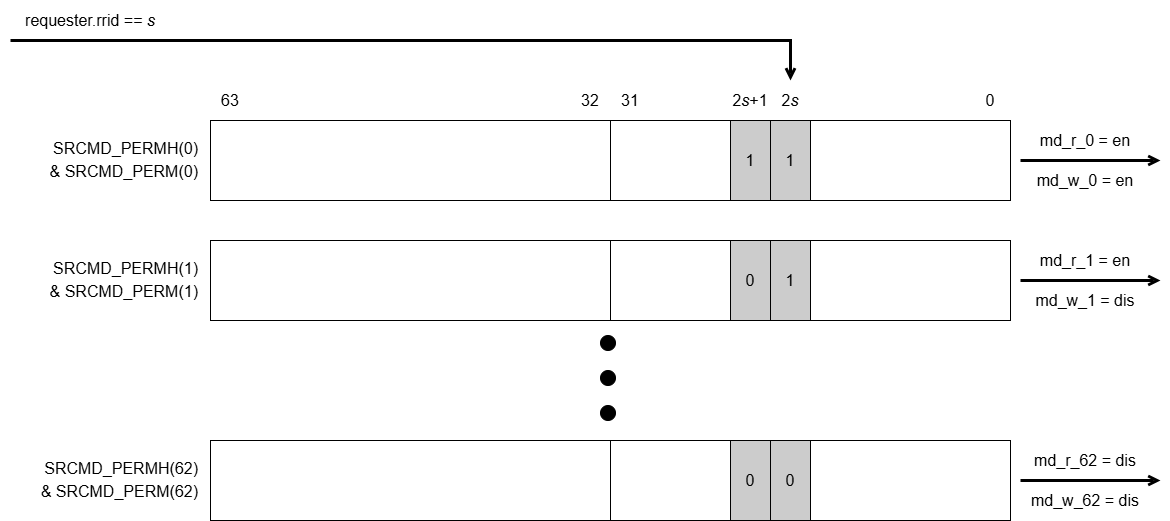

The diagram above was exported from draw.io. Its source (the exported page's mxGraphModel, read from the mxfile embedded in the PNG):
<mxGraphModel dx="2241" dy="743" grid="1" gridSize="10" guides="1" tooltips="1" connect="1" arrows="1" fold="1" page="1" pageScale="1" pageWidth="827" pageHeight="1169" math="0" shadow="0">
  <root>
    <mxCell id="0" />
    <mxCell id="1" parent="0" />
    <mxCell id="cQjN_LHTaoRHlblfdWfA-13" parent="1" style="rounded=0;whiteSpace=wrap;html=1;strokeColor=none;fillColor=none;" value="&lt;span style=&quot;font-size: 16px;&quot;&gt;md_r_0 = en&lt;/span&gt;" vertex="1">
      <mxGeometry height="40" width="130" x="810" y="200" as="geometry" />
    </mxCell>
    <mxCell id="cQjN_LHTaoRHlblfdWfA-14" parent="1" style="rounded=0;whiteSpace=wrap;html=1;strokeColor=none;fillColor=none;" value="&lt;span style=&quot;font-size: 16px;&quot;&gt;md_w_0 = en&lt;/span&gt;" vertex="1">
      <mxGeometry height="40" width="130" x="810" y="240" as="geometry" />
    </mxCell>
    <mxCell id="cQjN_LHTaoRHlblfdWfA-40" parent="1" style="rounded=0;whiteSpace=wrap;html=1;strokeColor=none;fillColor=none;" value="&lt;span style=&quot;font-size: 16px;&quot;&gt;md_r_1 = en&lt;/span&gt;" vertex="1">
      <mxGeometry height="40" width="130" x="810" y="320" as="geometry" />
    </mxCell>
    <mxCell id="cQjN_LHTaoRHlblfdWfA-41" parent="1" style="rounded=0;whiteSpace=wrap;html=1;strokeColor=none;fillColor=none;" value="&lt;span style=&quot;font-size: 16px;&quot;&gt;md_w_1 = dis&lt;/span&gt;" vertex="1">
      <mxGeometry height="40" width="130" x="810" y="360" as="geometry" />
    </mxCell>
    <mxCell id="cQjN_LHTaoRHlblfdWfA-48" parent="1" style="rounded=0;whiteSpace=wrap;html=1;strokeColor=none;fillColor=none;" value="&lt;span style=&quot;font-size: 16px;&quot;&gt;md_r_62 = dis&lt;/span&gt;" vertex="1">
      <mxGeometry height="40" width="130" x="810" y="520" as="geometry" />
    </mxCell>
    <mxCell id="cQjN_LHTaoRHlblfdWfA-49" parent="1" style="rounded=0;whiteSpace=wrap;html=1;strokeColor=none;fillColor=none;" value="&lt;span style=&quot;font-size: 16px;&quot;&gt;md_w_62 = dis&lt;/span&gt;" vertex="1">
      <mxGeometry height="40" width="130" x="810" y="560" as="geometry" />
    </mxCell>
    <mxCell id="cQjN_LHTaoRHlblfdWfA-1" parent="1" style="rounded=0;whiteSpace=wrap;html=1;fillColor=none;" value="" vertex="1">
      <mxGeometry height="80" width="400" y="200" as="geometry" />
    </mxCell>
    <mxCell id="cQjN_LHTaoRHlblfdWfA-2" parent="1" style="rounded=0;whiteSpace=wrap;html=1;fillColor=none;" value="" vertex="1">
      <mxGeometry height="80" width="400" x="400" y="200" as="geometry" />
    </mxCell>
    <mxCell id="cQjN_LHTaoRHlblfdWfA-3" parent="1" style="rounded=0;whiteSpace=wrap;html=1;strokeColor=none;fillColor=none;" value="&lt;font style=&quot;font-size: 16px;&quot;&gt;31&lt;/font&gt;" vertex="1">
      <mxGeometry height="40" width="40" x="400" y="160" as="geometry" />
    </mxCell>
    <mxCell id="cQjN_LHTaoRHlblfdWfA-4" parent="1" style="rounded=0;whiteSpace=wrap;html=1;strokeColor=none;fillColor=none;" value="&lt;font style=&quot;font-size: 16px;&quot;&gt;32&lt;/font&gt;" vertex="1">
      <mxGeometry height="40" width="40" x="360" y="160" as="geometry" />
    </mxCell>
    <mxCell id="cQjN_LHTaoRHlblfdWfA-5" parent="1" style="rounded=0;whiteSpace=wrap;html=1;strokeColor=none;fillColor=none;" value="&lt;font style=&quot;font-size: 16px;&quot;&gt;0&lt;/font&gt;" vertex="1">
      <mxGeometry height="40" width="40" x="760" y="160" as="geometry" />
    </mxCell>
    <mxCell id="cQjN_LHTaoRHlblfdWfA-6" parent="1" style="rounded=0;whiteSpace=wrap;html=1;strokeColor=none;fillColor=none;align=right;" value="&lt;div style=&quot;line-height: 140%;&quot;&gt;&lt;font style=&quot;font-size: 16px; line-height: 140%;&quot;&gt;SRCMD_PERMH(0)&lt;/font&gt;&lt;div&gt;&lt;font style=&quot;font-size: 16px; line-height: 140%;&quot;&gt;&amp;amp; SRCMD_PERM(0)&lt;/font&gt;&lt;/div&gt;&lt;/div&gt;" vertex="1">
      <mxGeometry height="80" width="200" x="-210" y="200" as="geometry" />
    </mxCell>
    <mxCell id="cQjN_LHTaoRHlblfdWfA-7" parent="1" style="rounded=0;whiteSpace=wrap;html=1;fillColor=light-dark(#CCCCCC,#66FF66);fontColor=light-dark(#000000,#000000);" value="&lt;font style=&quot;font-size: 16px;&quot;&gt;1&lt;/font&gt;" vertex="1">
      <mxGeometry height="80" width="40" x="520" y="200" as="geometry" />
    </mxCell>
    <mxCell id="cQjN_LHTaoRHlblfdWfA-8" parent="1" style="rounded=0;whiteSpace=wrap;html=1;fillColor=light-dark(#CCCCCC,#66FF66);fontColor=light-dark(#000000,#000000);" value="&lt;font style=&quot;font-size: 16px;&quot;&gt;1&lt;/font&gt;" vertex="1">
      <mxGeometry height="80" width="40" x="560" y="200" as="geometry" />
    </mxCell>
    <mxCell id="cQjN_LHTaoRHlblfdWfA-9" parent="1" style="rounded=0;whiteSpace=wrap;html=1;strokeColor=none;fillColor=none;" value="&lt;font style=&quot;font-size: 16px;&quot;&gt;2&lt;i&gt;s&lt;/i&gt;+1&lt;/font&gt;" vertex="1">
      <mxGeometry height="40" width="40" x="520" y="160" as="geometry" />
    </mxCell>
    <mxCell id="cQjN_LHTaoRHlblfdWfA-10" parent="1" style="rounded=0;whiteSpace=wrap;html=1;strokeColor=none;fillColor=none;" value="&lt;font style=&quot;font-size: 16px;&quot;&gt;2&lt;i&gt;s&lt;/i&gt;&lt;/font&gt;" vertex="1">
      <mxGeometry height="40" width="40" x="560" y="160" as="geometry" />
    </mxCell>
    <mxCell id="cQjN_LHTaoRHlblfdWfA-11" parent="1" style="rounded=0;whiteSpace=wrap;html=1;strokeColor=none;fillColor=none;" value="&lt;font style=&quot;font-size: 16px;&quot;&gt;63&lt;/font&gt;" vertex="1">
      <mxGeometry height="40" width="40" y="160" as="geometry" />
    </mxCell>
    <mxCell id="cQjN_LHTaoRHlblfdWfA-12" edge="1" parent="1" source="cQjN_LHTaoRHlblfdWfA-14" style="endArrow=open;html=1;rounded=0;strokeWidth=3;endFill=0;exitX=0;exitY=0;exitDx=0;exitDy=0;" value="">
      <mxGeometry height="50" relative="1" width="50" as="geometry">
        <mxPoint x="820" y="240" as="sourcePoint" />
        <mxPoint x="950" y="240" as="targetPoint" />
      </mxGeometry>
    </mxCell>
    <mxCell id="cQjN_LHTaoRHlblfdWfA-28" parent="1" style="rounded=0;whiteSpace=wrap;html=1;fillColor=none;" value="" vertex="1">
      <mxGeometry height="80" width="400" y="320" as="geometry" />
    </mxCell>
    <mxCell id="cQjN_LHTaoRHlblfdWfA-29" parent="1" style="rounded=0;whiteSpace=wrap;html=1;fillColor=none;" value="" vertex="1">
      <mxGeometry height="80" width="400" x="400" y="320" as="geometry" />
    </mxCell>
    <mxCell id="cQjN_LHTaoRHlblfdWfA-33" parent="1" style="rounded=0;whiteSpace=wrap;html=1;strokeColor=none;fillColor=none;align=right;" value="&lt;div style=&quot;line-height: 140%;&quot;&gt;&lt;font style=&quot;font-size: 16px; line-height: 140%;&quot;&gt;SRCMD_PERMH(1)&lt;/font&gt;&lt;div&gt;&lt;font style=&quot;font-size: 16px; line-height: 140%;&quot;&gt;&amp;amp; SRCMD_PERM(1)&lt;/font&gt;&lt;/div&gt;&lt;/div&gt;" vertex="1">
      <mxGeometry height="80" width="200" x="-210" y="320" as="geometry" />
    </mxCell>
    <mxCell id="cQjN_LHTaoRHlblfdWfA-34" parent="1" style="rounded=0;whiteSpace=wrap;html=1;fillColor=light-dark(#CCCCCC,#66FF66);fontColor=light-dark(#000000,#000000);" value="&lt;font style=&quot;font-size: 16px;&quot;&gt;0&lt;/font&gt;" vertex="1">
      <mxGeometry height="80" width="40" x="520" y="320" as="geometry" />
    </mxCell>
    <mxCell id="cQjN_LHTaoRHlblfdWfA-35" parent="1" style="rounded=0;whiteSpace=wrap;html=1;fillColor=light-dark(#CCCCCC,#66FF66);fontColor=light-dark(#000000,#000000);" value="&lt;font style=&quot;font-size: 16px;&quot;&gt;1&lt;/font&gt;" vertex="1">
      <mxGeometry height="80" width="40" x="560" y="320" as="geometry" />
    </mxCell>
    <mxCell id="cQjN_LHTaoRHlblfdWfA-39" edge="1" parent="1" source="cQjN_LHTaoRHlblfdWfA-41" style="endArrow=open;html=1;rounded=0;strokeWidth=3;endFill=0;exitX=0;exitY=0;exitDx=0;exitDy=0;" value="">
      <mxGeometry height="50" relative="1" width="50" as="geometry">
        <mxPoint x="820" y="360" as="sourcePoint" />
        <mxPoint x="950" y="360" as="targetPoint" />
      </mxGeometry>
    </mxCell>
    <mxCell id="cQjN_LHTaoRHlblfdWfA-42" parent="1" style="rounded=0;whiteSpace=wrap;html=1;fillColor=none;" value="" vertex="1">
      <mxGeometry height="80" width="400" y="520" as="geometry" />
    </mxCell>
    <mxCell id="cQjN_LHTaoRHlblfdWfA-43" parent="1" style="rounded=0;whiteSpace=wrap;html=1;fillColor=none;" value="" vertex="1">
      <mxGeometry height="80" width="400" x="400" y="520" as="geometry" />
    </mxCell>
    <mxCell id="cQjN_LHTaoRHlblfdWfA-44" parent="1" style="rounded=0;whiteSpace=wrap;html=1;strokeColor=none;fillColor=none;align=right;" value="&lt;div style=&quot;line-height: 140%;&quot;&gt;&lt;font style=&quot;font-size: 16px; line-height: 140%;&quot;&gt;SRCMD_PERMH(62)&lt;/font&gt;&lt;div&gt;&lt;font style=&quot;font-size: 16px; line-height: 140%;&quot;&gt;&amp;amp; SRCMD_PERM(62)&lt;/font&gt;&lt;/div&gt;&lt;/div&gt;" vertex="1">
      <mxGeometry height="80" width="200" x="-210" y="520" as="geometry" />
    </mxCell>
    <mxCell id="cQjN_LHTaoRHlblfdWfA-45" parent="1" style="rounded=0;whiteSpace=wrap;html=1;fillColor=light-dark(#CCCCCC,#66FF66);fontColor=light-dark(#000000,#000000);" value="&lt;font style=&quot;font-size: 16px;&quot;&gt;0&lt;/font&gt;" vertex="1">
      <mxGeometry height="80" width="40" x="520" y="520" as="geometry" />
    </mxCell>
    <mxCell id="cQjN_LHTaoRHlblfdWfA-47" edge="1" parent="1" source="cQjN_LHTaoRHlblfdWfA-49" style="endArrow=open;html=1;rounded=0;strokeWidth=3;endFill=0;exitX=0;exitY=0;exitDx=0;exitDy=0;" value="">
      <mxGeometry height="50" relative="1" width="50" as="geometry">
        <mxPoint x="820" y="560" as="sourcePoint" />
        <mxPoint x="950" y="560" as="targetPoint" />
      </mxGeometry>
    </mxCell>
    <mxCell id="cQjN_LHTaoRHlblfdWfA-50" parent="1" style="ellipse;whiteSpace=wrap;html=1;shapeInside=1;aspect=fixed;fillColor=light-dark(#000000,#000000);" value="" vertex="1">
      <mxGeometry height="15" width="15" x="390" y="415" as="geometry" />
    </mxCell>
    <mxCell id="cQjN_LHTaoRHlblfdWfA-51" parent="1" style="ellipse;whiteSpace=wrap;html=1;shapeInside=1;aspect=fixed;fillColor=light-dark(#000000,#000000);" value="" vertex="1">
      <mxGeometry height="15" width="15" x="390" y="450" as="geometry" />
    </mxCell>
    <mxCell id="cQjN_LHTaoRHlblfdWfA-53" parent="1" style="ellipse;whiteSpace=wrap;html=1;shapeInside=1;aspect=fixed;fillColor=light-dark(#000000,#000000);" value="" vertex="1">
      <mxGeometry height="15" width="15" x="390" y="485" as="geometry" />
    </mxCell>
    <mxCell id="cQjN_LHTaoRHlblfdWfA-55" edge="1" parent="1" style="endArrow=open;html=1;rounded=0;entryX=0.5;entryY=0;entryDx=0;entryDy=0;endFill=0;strokeWidth=3;" target="cQjN_LHTaoRHlblfdWfA-10" value="">
      <mxGeometry height="50" relative="1" width="50" as="geometry">
        <Array as="points">
          <mxPoint x="580" y="120" />
        </Array>
        <mxPoint x="-200" y="120" as="sourcePoint" />
        <mxPoint x="580" y="120" as="targetPoint" />
      </mxGeometry>
    </mxCell>
    <mxCell id="cQjN_LHTaoRHlblfdWfA-56" parent="1" style="rounded=0;whiteSpace=wrap;html=1;strokeColor=none;fillColor=none;" value="&lt;font style=&quot;font-size: 16px;&quot;&gt;requester.rrid == &lt;i&gt;s&lt;/i&gt;&lt;/font&gt;" vertex="1">
      <mxGeometry height="40" width="160" x="-200" y="80" as="geometry" />
    </mxCell>
    <mxCell id="cQjN_LHTaoRHlblfdWfA-46" parent="1" style="rounded=0;whiteSpace=wrap;html=1;fillColor=light-dark(#CCCCCC,#66FF66);fontColor=light-dark(#000000,#000000);" value="&lt;font style=&quot;font-size: 16px;&quot;&gt;0&lt;/font&gt;" vertex="1">
      <mxGeometry height="80" width="40" x="560" y="520" as="geometry" />
    </mxCell>
  </root>
</mxGraphModel>